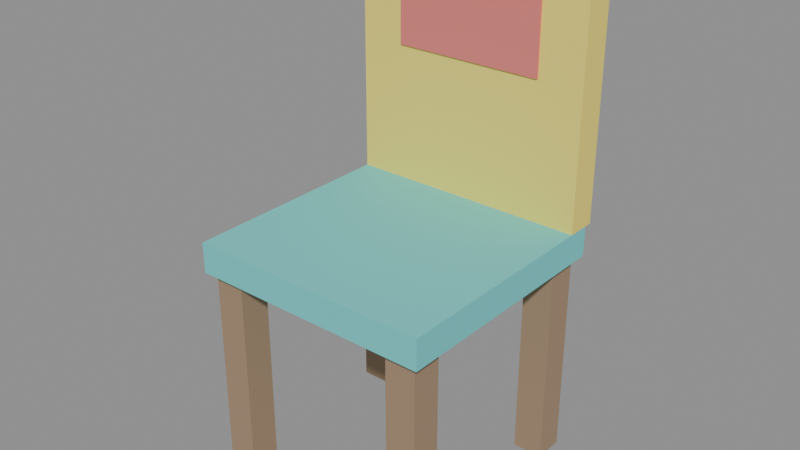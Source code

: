 # Source: KIDS_CADEIRA_v01.blend  (saved by Blender 4.2.66; exported with 4.5.12 LTS)
import bpy
from mathutils import Matrix  # noqa: F401  (used for matrix-valued properties, if any)

bpy.ops.wm.read_factory_settings(use_empty=True)
scene = bpy.context.scene
scene.name = 'Scene'

# ---- materials (node trees are filled in below, after node groups)
mat_polyroom_pbr = bpy.data.materials.new('Polyroom_PBR')

# ---- material node trees
mat_polyroom_pbr.use_nodes = True; mat_polyroom_pbr.node_tree.nodes.clear()
_N = mat_polyroom_pbr.node_tree.nodes; _L = mat_polyroom_pbr.node_tree.links
n0 = _N.new('ShaderNodeOutputMaterial'); n0.name = 'Material Output'; n0.location = (0, 0)
n1 = _N.new('ShaderNodeBsdfPrincipled'); n1.name = 'Principled BSDF'; n1.location = (0, 0)
n1.inputs[2].default_value = 0.8
n2 = _N.new('ShaderNodeVertexColor'); n2.name = 'Color Attribute'; n2.location = (0, 0)
n2.layer_name = 'Color'
_L.new(n2.outputs[0], n1.inputs[0])
_L.new(n1.outputs[0], n0.inputs[0])
n0.is_active_output = True

# ---- meshes
me_kids_cadeira_v01 = bpy.data.meshes.new('KIDS_CADEIRA_v01')
me_kids_cadeira_v01.from_pydata([(-0.16, -0.16, 0.28), (-0.16, -0.16, 0.32), (-0.16, 0.16, 0.28), (-0.16, 0.16, 0.32), (0.16, -0.16, 0.28), (0.16, -0.16, 0.32), (0.16, 0.16, 0.28), (0.16, 0.16, 0.32), (-0.15, -0.15, 0.0), (-0.15, -0.15, 0.28), (-0.15, -0.11, 0.0), (-0.15, -0.11, 0.28), (-0.11, -0.15, 0.0), (-0.11, -0.15, 0.28), (-0.11, -0.11, 0.0), (-0.11, -0.11, 0.28), (0.11, -0.15, 0.0), (0.11, -0.15, 0.28), (0.11, -0.11, 0.0), (0.11, -0.11, 0.28), (0.15, -0.15, 0.0), (0.15, -0.15, 0.28), (0.15, -0.11, 0.0), (0.15, -0.11, 0.28), (-0.15, 0.11, 0.0), (-0.15, 0.11, 0.28), (-0.15, 0.15, 0.0), (-0.15, 0.15, 0.28), (-0.11, 0.11, 0.0), (-0.11, 0.11, 0.28), (-0.11, 0.15, 0.0), (-0.11, 0.15, 0.28), (0.11, 0.11, 0.0), (0.11, 0.11, 0.28), (0.11, 0.15, 0.0), (0.11, 0.15, 0.28), (0.15, 0.11, 0.0), (0.15, 0.11, 0.28), (0.15, 0.15, 0.0), (0.15, 0.15, 0.28), (-0.16, 0.13, 0.32), (-0.16, 0.13, 0.66), (-0.16, 0.17, 0.32), (-0.16, 0.17, 0.66), (0.16, 0.13, 0.32), (0.16, 0.13, 0.66), (0.16, 0.17, 0.32), (0.16, 0.17, 0.66), (-0.1, 0.1275, 0.5), (-0.1, 0.1275, 0.6), (-0.1, 0.1725, 0.5), (-0.1, 0.1725, 0.6), (0.1, 0.1275, 0.5), (0.1, 0.1275, 0.6), (0.1, 0.1725, 0.5), (0.1, 0.1725, 0.6)], [], [(0, 1, 3, 2), (2, 3, 7, 6), (6, 7, 5, 4), (4, 5, 1, 0), (2, 6, 4, 0), (7, 3, 1, 5), (8, 9, 11, 10), (10, 11, 15, 14), (14, 15, 13, 12), (12, 13, 9, 8), (10, 14, 12, 8), (15, 11, 9, 13), (16, 17, 19, 18), (18, 19, 23, 22), (22, 23, 21, 20), (20, 21, 17, 16), (18, 22, 20, 16), (23, 19, 17, 21), (24, 25, 27, 26), (26, 27, 31, 30), (30, 31, 29, 28), (28, 29, 25, 24), (26, 30, 28, 24), (31, 27, 25, 29), (32, 33, 35, 34), (34, 35, 39, 38), (38, 39, 37, 36), (36, 37, 33, 32), (34, 38, 36, 32), (39, 35, 33, 37), (40, 41, 43, 42), (42, 43, 47, 46), (46, 47, 45, 44), (44, 45, 41, 40), (42, 46, 44, 40), (47, 43, 41, 45), (48, 49, 51, 50), (50, 51, 55, 54), (54, 55, 53, 52), (52, 53, 49, 48), (50, 54, 52, 48), (55, 51, 49, 53)])
_uv = me_kids_cadeira_v01.uv_layers.new(name='UVMap')
_uv.uv.foreach_set('vector', [0.7707, 0.6991, 0.7343, 0.6991, 0.7343, 0.408, 0.7707, 0.408, 0.7713, 0.3, 0.7349, 0.3, 0.7349, 0.008793, 0.7713, 0.008793, 0.8247, 0.6991, 0.7883, 0.6991, 0.7883, 0.408, 0.8247, 0.408, 0.8253, 0.3, 0.7889, 0.3, 0.7889, 0.008793, 0.8253, 0.008793, 0.3, 0.3358, 0.3, 0.627, 0.008794, 0.627, 0.008794, 0.3358, 0.6088, 0.3358, 0.6088, 0.627, 0.3176, 0.627, 0.3176, 0.3358, 0.008794, 0.8993, 0.008794, 0.6445, 0.04519, 0.6445, 0.04519, 0.8993, 0.06278, 0.8993, 0.06278, 0.6445, 0.09918, 0.6445, 0.09918, 0.8993, 0.1168, 0.8993, 0.1168, 0.6445, 0.1532, 0.6445, 0.1532, 0.8993, 0.1708, 0.8993, 0.1708, 0.6445, 0.2071, 0.6445, 0.2071, 0.8993, 0.8787, 0.8611, 0.8423, 0.8611, 0.8423, 0.8247, 0.8787, 0.8247, 0.7713, 0.3176, 0.7713, 0.354, 0.7349, 0.354, 0.7349, 0.3176, 0.2247, 0.8993, 0.2247, 0.6445, 0.2611, 0.6445, 0.2611, 0.8993, 0.2787, 0.8993, 0.2787, 0.6445, 0.3151, 0.6445, 0.3151, 0.8993, 0.3327, 0.8993, 0.3327, 0.6445, 0.3691, 0.6445, 0.3691, 0.8993, 0.3867, 0.8993, 0.3867, 0.6445, 0.4231, 0.6445, 0.4231, 0.8993, 0.8253, 0.3176, 0.8253, 0.354, 0.7889, 0.354, 0.7889, 0.3176, 0.8793, 0.354, 0.8429, 0.354, 0.8429, 0.3176, 0.8793, 0.3176, 0.4407, 0.8993, 0.4407, 0.6445, 0.4771, 0.6445, 0.4771, 0.8993, 0.4947, 0.8993, 0.4947, 0.6445, 0.5311, 0.6445, 0.5311, 0.8993, 0.5486, 0.8993, 0.5486, 0.6445, 0.585, 0.6445, 0.585, 0.8993, 0.8963, 0.6627, 0.8963, 0.408, 0.9327, 0.408, 0.9327, 0.6627, 0.8787, 0.7167, 0.8787, 0.7531, 0.8423, 0.7531, 0.8423, 0.7167, 0.8787, 0.9151, 0.8423, 0.9151, 0.8423, 0.8787, 0.8787, 0.8787, 0.8969, 0.2636, 0.8969, 0.008793, 0.9333, 0.008793, 0.9333, 0.2636, 0.8963, 0.9351, 0.8963, 0.6803, 0.9327, 0.6803, 0.9327, 0.9351, 0.7343, 0.9715, 0.7343, 0.7167, 0.7707, 0.7167, 0.7707, 0.9715, 0.7883, 0.9715, 0.7883, 0.7167, 0.8247, 0.7167, 0.8247, 0.9715, 0.04519, 0.9533, 0.008794, 0.9533, 0.008794, 0.9169, 0.04519, 0.9169, 0.8787, 0.7707, 0.8787, 0.8071, 0.8423, 0.8071, 0.8423, 0.7707, 0.6263, 0.7173, 0.6263, 0.408, 0.6627, 0.408, 0.6627, 0.7173, 0.008794, 0.3182, 0.008794, 0.008794, 0.3, 0.008794, 0.3, 0.3182, 0.6803, 0.7173, 0.6803, 0.408, 0.7167, 0.408, 0.7167, 0.7173, 0.3176, 0.3182, 0.3176, 0.008794, 0.6088, 0.008794, 0.6088, 0.3182, 0.8787, 0.408, 0.8787, 0.6991, 0.8423, 0.6991, 0.8423, 0.408, 0.8793, 0.008794, 0.8793, 0.3, 0.8429, 0.3, 0.8429, 0.008793, 0.8969, 0.3722, 0.8969, 0.2812, 0.9378, 0.2812, 0.9378, 0.3722, 0.7173, 0.1908, 0.6263, 0.1908, 0.6263, 0.008794, 0.7173, 0.008794, 0.9503, 0.7713, 0.9503, 0.6803, 0.9912, 0.6803, 0.9912, 0.7713, 0.7173, 0.3904, 0.6263, 0.3904, 0.6263, 0.2084, 0.7173, 0.2084, 0.6673, 0.7349, 0.6673, 0.9169, 0.6263, 0.9169, 0.6263, 0.7349, 0.9912, 0.408, 0.9912, 0.5899, 0.9503, 0.5899, 0.9503, 0.408])
_ca = me_kids_cadeira_v01.color_attributes.new('Color', 'FLOAT_COLOR', 'POINT')
_ca.data.foreach_set('color', [0.15, 0.65, 0.65, 1.0, 0.15, 0.65, 0.65, 1.0, 0.15, 0.65, 0.65, 1.0, 0.15, 0.65, 0.65, 1.0, 0.15, 0.65, 0.65, 1.0, 0.15, 0.65, 0.65, 1.0, 0.15, 0.65, 0.65, 1.0, 0.15, 0.65, 0.65, 1.0, 0.35, 0.24, 0.15, 1.0, 0.35, 0.24, 0.15, 1.0, 0.35, 0.24, 0.15, 1.0, 0.35, 0.24, 0.15, 1.0, 0.35, 0.24, 0.15, 1.0, 0.35, 0.24, 0.15, 1.0, 0.35, 0.24, 0.15, 1.0, 0.35, 0.24, 0.15, 1.0, 0.35, 0.24, 0.15, 1.0, 0.35, 0.24, 0.15, 1.0, 0.35, 0.24, 0.15, 1.0, 0.35, 0.24, 0.15, 1.0, 0.35, 0.24, 0.15, 1.0, 0.35, 0.24, 0.15, 1.0, 0.35, 0.24, 0.15, 1.0, 0.35, 0.24, 0.15, 1.0, 0.35, 0.24, 0.15, 1.0, 0.35, 0.24, 0.15, 1.0, 0.35, 0.24, 0.15, 1.0, 0.35, 0.24, 0.15, 1.0, 0.35, 0.24, 0.15, 1.0, 0.35, 0.24, 0.15, 1.0, 0.35, 0.24, 0.15, 1.0, 0.35, 0.24, 0.15, 1.0, 0.35, 0.24, 0.15, 1.0, 0.35, 0.24, 0.15, 1.0, 0.35, 0.24, 0.15, 1.0, 0.35, 0.24, 0.15, 1.0, 0.35, 0.24, 0.15, 1.0, 0.35, 0.24, 0.15, 1.0, 0.35, 0.24, 0.15, 1.0, 0.35, 0.24, 0.15, 1.0, 0.95, 0.78, 0.15, 1.0, 0.95, 0.78, 0.15, 1.0, 0.95, 0.78, 0.15, 1.0, 0.95, 0.78, 0.15, 1.0, 0.95, 0.78, 0.15, 1.0, 0.95, 0.78, 0.15, 1.0, 0.95, 0.78, 0.15, 1.0, 0.95, 0.78, 0.15, 1.0, 0.8, 0.2, 0.18, 1.0, 0.8, 0.2, 0.18, 1.0, 0.8, 0.2, 0.18, 1.0, 0.8, 0.2, 0.18, 1.0, 0.8, 0.2, 0.18, 1.0, 0.8, 0.2, 0.18, 1.0, 0.8, 0.2, 0.18, 1.0, 0.8, 0.2, 0.18, 1.0])
me_kids_cadeira_v01.materials.append(mat_polyroom_pbr)
me_kids_cadeira_v01.update()

# ---- objects
ob_kids_cadeira_v01 = bpy.data.objects.new('KIDS_CADEIRA_v01', me_kids_cadeira_v01)

# ---- transforms, parenting, visibility, modifiers, constraints
ob_kids_cadeira_v01.location = (0.0, 0.0, 0.0)

# ---- collection membership
scene.collection.objects.link(ob_kids_cadeira_v01)

# ---- scene / render settings (as saved in the file)
scene.frame_start = 1; scene.frame_end = 250; scene.frame_set(1)
scene.render.engine = 'BLENDER_EEVEE_NEXT'
bpy.context.view_layer.update()

# ---- added for rendering (the .blend has no active camera and no usable light): camera, sun + grey world if the file has none
cam_auto = bpy.data.cameras.new('AutoCamera')
cam_auto.lens = 50.0
cam_auto.sensor_width = 36.0
cam_auto.clip_end = 1000.0
ob_auto_camera = bpy.data.objects.new('AutoCamera', cam_auto)
scene.collection.objects.link(ob_auto_camera)
ob_auto_camera.location = (0.745111, -0.887883, 0.926089)
ob_auto_camera.rotation_euler = (1.09748, -7.21219e-08, 0.694738)
scene.camera = ob_auto_camera
light_auto_sun = bpy.data.lights.new('AutoSun', 'SUN')
light_auto_sun.energy = 3.0
light_auto_sun.angle = 0.0523599
ob_auto_sun = bpy.data.objects.new('AutoSun', light_auto_sun)
scene.collection.objects.link(ob_auto_sun)
ob_auto_sun.rotation_euler = (0.872665, 0.174533, 0.523599)
if scene.world is None:
    world_auto = bpy.data.worlds.new('AutoWorld')
    world_auto.color = (0.3, 0.3, 0.3)
    scene.world = world_auto
bpy.context.view_layer.update()
